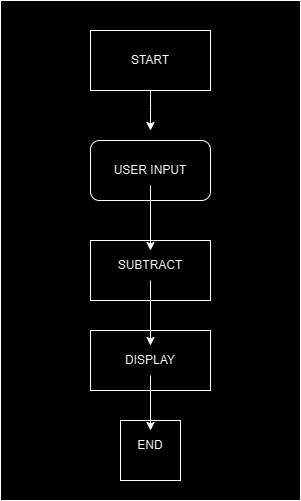

The diagram above was exported from draw.io. Its source (the exported page's mxGraphModel, read from the mxfile embedded in the PNG):
<mxGraphModel dx="746" dy="506" grid="1" gridSize="10" guides="1" tooltips="1" connect="1" arrows="1" fold="1" page="1" pageScale="1" pageWidth="850" pageHeight="1100" math="0" shadow="0">
  <root>
    <mxCell id="0" />
    <mxCell id="1" parent="0" />
    <mxCell id="9m6wmcO8NHogVUQKbDMQ-1" value="" style="rounded=0;whiteSpace=wrap;html=1;" vertex="1" parent="1">
      <mxGeometry x="260" y="20" width="300" height="500" as="geometry" />
    </mxCell>
    <mxCell id="9m6wmcO8NHogVUQKbDMQ-27" value="" style="edgeStyle=orthogonalEdgeStyle;rounded=0;orthogonalLoop=1;jettySize=auto;html=1;" edge="1" parent="1" source="9m6wmcO8NHogVUQKbDMQ-2">
      <mxGeometry relative="1" as="geometry">
        <mxPoint x="410" y="150" as="targetPoint" />
      </mxGeometry>
    </mxCell>
    <mxCell id="9m6wmcO8NHogVUQKbDMQ-2" value="" style="rounded=0;whiteSpace=wrap;html=1;" vertex="1" parent="1">
      <mxGeometry x="350" y="50" width="120" height="60" as="geometry" />
    </mxCell>
    <mxCell id="9m6wmcO8NHogVUQKbDMQ-3" value="" style="rounded=1;whiteSpace=wrap;html=1;" vertex="1" parent="1">
      <mxGeometry x="350" y="160" width="120" height="60" as="geometry" />
    </mxCell>
    <mxCell id="9m6wmcO8NHogVUQKbDMQ-4" value="" style="rounded=0;whiteSpace=wrap;html=1;" vertex="1" parent="1">
      <mxGeometry x="350" y="260" width="120" height="60" as="geometry" />
    </mxCell>
    <mxCell id="9m6wmcO8NHogVUQKbDMQ-5" value="" style="rounded=0;whiteSpace=wrap;html=1;" vertex="1" parent="1">
      <mxGeometry x="350" y="350" width="120" height="60" as="geometry" />
    </mxCell>
    <mxCell id="9m6wmcO8NHogVUQKbDMQ-6" value="" style="whiteSpace=wrap;html=1;aspect=fixed;" vertex="1" parent="1">
      <mxGeometry x="380" y="440" width="60" height="60" as="geometry" />
    </mxCell>
    <mxCell id="9m6wmcO8NHogVUQKbDMQ-7" value="START" style="text;html=1;align=center;verticalAlign=middle;whiteSpace=wrap;rounded=0;" vertex="1" parent="1">
      <mxGeometry x="380" y="65" width="60" height="30" as="geometry" />
    </mxCell>
    <mxCell id="9m6wmcO8NHogVUQKbDMQ-8" value="END" style="text;html=1;align=center;verticalAlign=middle;whiteSpace=wrap;rounded=0;" vertex="1" parent="1">
      <mxGeometry x="380" y="450" width="60" height="30" as="geometry" />
    </mxCell>
    <mxCell id="9m6wmcO8NHogVUQKbDMQ-26" value="" style="edgeStyle=orthogonalEdgeStyle;rounded=0;orthogonalLoop=1;jettySize=auto;html=1;" edge="1" parent="1" source="9m6wmcO8NHogVUQKbDMQ-9" target="9m6wmcO8NHogVUQKbDMQ-8">
      <mxGeometry relative="1" as="geometry" />
    </mxCell>
    <mxCell id="9m6wmcO8NHogVUQKbDMQ-9" value="DISPLAY" style="text;html=1;align=center;verticalAlign=middle;whiteSpace=wrap;rounded=0;" vertex="1" parent="1">
      <mxGeometry x="380" y="365" width="60" height="30" as="geometry" />
    </mxCell>
    <mxCell id="9m6wmcO8NHogVUQKbDMQ-25" value="" style="edgeStyle=orthogonalEdgeStyle;rounded=0;orthogonalLoop=1;jettySize=auto;html=1;" edge="1" parent="1" source="9m6wmcO8NHogVUQKbDMQ-10" target="9m6wmcO8NHogVUQKbDMQ-9">
      <mxGeometry relative="1" as="geometry" />
    </mxCell>
    <mxCell id="9m6wmcO8NHogVUQKbDMQ-10" value="SUBTRACT" style="text;html=1;align=center;verticalAlign=middle;whiteSpace=wrap;rounded=0;" vertex="1" parent="1">
      <mxGeometry x="380" y="270" width="60" height="30" as="geometry" />
    </mxCell>
    <mxCell id="9m6wmcO8NHogVUQKbDMQ-24" value="" style="edgeStyle=orthogonalEdgeStyle;rounded=0;orthogonalLoop=1;jettySize=auto;html=1;" edge="1" parent="1" source="9m6wmcO8NHogVUQKbDMQ-11" target="9m6wmcO8NHogVUQKbDMQ-10">
      <mxGeometry relative="1" as="geometry" />
    </mxCell>
    <mxCell id="9m6wmcO8NHogVUQKbDMQ-11" value="USER INPUT" style="text;html=1;align=center;verticalAlign=middle;whiteSpace=wrap;rounded=0;" vertex="1" parent="1">
      <mxGeometry x="370" y="175" width="80" height="30" as="geometry" />
    </mxCell>
  </root>
</mxGraphModel>